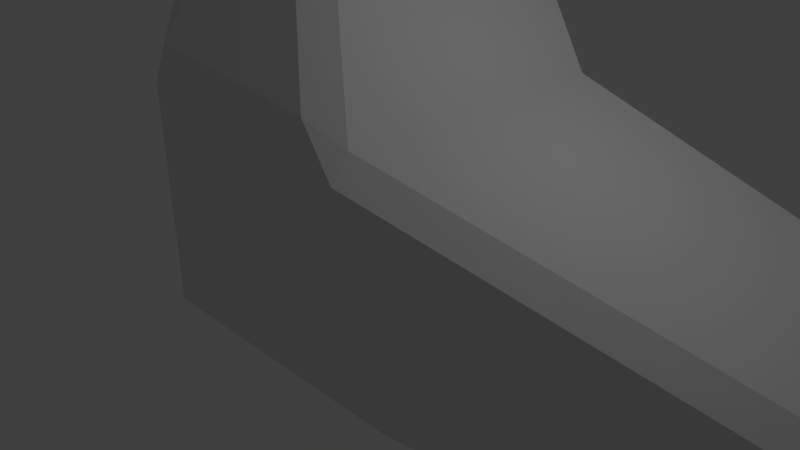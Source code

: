 # Source: Obstacle.1.Colliders.blend  (saved by Blender 2.78.0; exported with 4.5.12 LTS)
import bpy
from mathutils import Matrix  # noqa: F401  (used for matrix-valued properties, if any)

bpy.ops.wm.read_factory_settings(use_empty=True)
scene = bpy.context.scene
scene.name = 'Scene'

# ---- collections
col_collection_1 = bpy.data.collections.new('Collection 1'); scene.collection.children.link(col_collection_1)

# ---- materials (node trees are filled in below, after node groups)
mat_material = bpy.data.materials.new('Material')
mat_material.alpha_threshold = 0.0
mat_material.use_transparent_shadow = False
mat_material.roughness = 0.5
mat_material.line_color = (0.0, 0.0, 0.0, 1.0)

# ---- material node trees

# ---- world
world_world = bpy.data.worlds.new('World'); scene.world = world_world
world_world.color = (0.05088, 0.05088, 0.05088)
world_world.use_sun_shadow = False
world_world.sun_shadow_jitter_overblur = 0.0
world_world.cycles.sampling_method = 'MANUAL'

# ---- cameras
cam_camera = bpy.data.cameras.new('Camera')
cam_camera.clip_end = 100.0
cam_camera.lens = 35.0
cam_camera.sensor_width = 32.0
cam_camera.sensor_height = 18.0
cam_camera.ortho_scale = 7.314
cam_camera.dof.focus_distance = 0.0
cam_camera.dof.aperture_fstop = 128.0

# ---- lights
light_lamp = bpy.data.lights.new('Lamp', 'POINT')
light_lamp.transmission_factor = 0.0
light_lamp.cutoff_distance = 30.0
light_lamp.energy = 100.0
light_lamp.shadow_buffer_clip_start = 1.001
light_lamp.shadow_soft_size = 0.1
light_lamp.shadow_maximum_resolution = 0.006
light_lamp.use_absolute_resolution = True

# ---- meshes
me_cube_003 = bpy.data.meshes.new('Cube.003')
me_cube_003.from_pydata([(1.221, -1.316, 2.127), (0.6719, -1.467, 2.369), (-1.995, -1.461, 2.626), (-2.326, -1.233, 2.474), (-1.999, 2.944, 2.442), (-2.326, 2.631, 2.474), (-2.279, 0.764, 5.497), (-1.96, 1.072, 5.512), (-4.126, 1.323, 5.689), (-3.596, 0.7547, 5.504), (0.927, 2.944, 1.895), (1.221, 2.57, 2.127), (-1.96, 3.921, 5.512), (-2.621, 4.366, 5.689), (-3.813, 4.366, 5.689), (-4.126, 4.052, 5.689)], [], [(0, 11, 12, 7), (2, 1, 6, 9), (5, 3, 8, 15), (10, 4, 14, 13), (0, 7, 6, 1), (8, 3, 2, 9), (10, 13, 12, 11), (14, 4, 5, 15)])
me_cube_003.materials.append(mat_material)
me_cube_003.use_remesh_preserve_volume = False
me_cube_003.use_remesh_preserve_attributes = False
me_cube_003.use_mirror_vertex_groups = False
me_cube_003.update()
me_cube_002 = bpy.data.meshes.new('Cube.002')
me_cube_002.from_pydata([(6.016, 0.3799, -0.2948), (6.285, 0.7809, -0.3342), (5.963, 0.7209, -0.0199), (1.303, -1.613, 1.843), (1.221, -1.316, 2.127), (0.6719, -1.467, 2.369), (-2.008, -1.613, 2.18), (-1.995, -1.461, 2.626), (-2.326, -1.233, 2.474), (-1.999, 2.944, 2.442), (-2.326, 2.631, 2.474), (2.058, 2.944, -0.7807), (2.149, 2.626, -1.097), (2.149, -1.295, -1.097), (2.058, -1.613, -0.7807), (-2.008, -1.613, -0.8845), (-2.326, -1.263, -0.8886), (-2.004, -1.295, -1.203), (-1.999, 2.944, -0.8843), (-2.004, 2.626, -1.203), (-2.326, 2.631, -0.8886), (0.927, 2.944, 1.895), (1.221, 2.57, 2.127), (6.617, 3.563, -1.95), (6.518, 3.893, -1.634), (6.891, 3.619, -1.593), (6.617, 0.6612, -1.95), (6.891, 0.7809, -1.593), (6.653, 0.3946, -1.636), (5.903, 3.88, -0.351), (5.963, 3.564, -0.0199), (6.285, 3.619, -0.3342), (6.016, 0.3799, -0.2948), (6.285, 0.7809, -0.3342), (5.963, 0.7209, -0.0199)], [], [(0, 1, 2), (3, 14, 28, 32), (21, 11, 18, 9), (11, 21, 29, 24), (16, 8, 10, 20), (22, 4, 34, 30), (13, 12, 23, 26), (25, 31, 33, 27), (12, 13, 17, 19), (3, 4, 5), (6, 7, 8), (15, 16, 17), (18, 19, 20), (23, 24, 25), (26, 27, 28), (29, 30, 31), (5, 7, 6, 3), (12, 19, 18, 11), (14, 15, 17, 13), (16, 20, 19, 17), (25, 27, 26, 23), (24, 29, 31, 25), (27, 33, 32, 28), (30, 34, 33, 31), (29, 21, 22, 30), (13, 26, 28, 14), (23, 12, 11, 24), (15, 6, 8, 16), (20, 10, 9, 18), (3, 32, 34, 4), (14, 3, 6, 15)])
me_cube_002.materials.append(mat_material)
me_cube_002.use_remesh_preserve_volume = False
me_cube_002.use_remesh_preserve_attributes = False
me_cube_002.use_mirror_vertex_groups = False
me_cube_002.update()
me_cube = bpy.data.meshes.new('Cube')
me_cube.from_pydata([(-2.444, 0.9245, 5.921), (-2.279, 0.764, 5.497), (-1.96, 1.072, 5.512), (-2.126, 1.246, 5.931), (-3.807, 0.9245, 5.921), (-4.126, 1.323, 5.689), (-3.596, 0.7547, 5.504), (-2.126, 4.072, 5.931), (-1.96, 3.921, 5.512), (-2.621, 4.366, 5.689), (-3.813, 4.366, 5.689), (-4.126, 4.052, 5.689), (-2.126, 4.815, 12.63), (-2.476, 5.133, 12.61), (-2.444, 4.833, 12.95), (-2.126, 1.988, 12.63), (-2.444, 2.005, 12.95), (-2.444, 1.67, 12.65), (-3.813, 5.133, 12.61), (-4.126, 4.821, 12.63), (-3.807, 4.833, 12.95), (-3.807, 1.67, 12.65), (-3.807, 2.005, 12.95), (-4.126, 2.02, 12.63)], [], [(3, 7, 12, 15), (9, 10, 18, 13), (11, 5, 23, 19), (4, 0, 17, 21), (14, 20, 22, 16), (0, 1, 2, 3), (4, 5, 6), (7, 8, 9), (12, 13, 14), (15, 16, 17), (18, 19, 20), (21, 22, 23), (0, 4, 6, 1), (14, 16, 15, 12), (13, 18, 20, 14), (16, 22, 21, 17), (22, 20, 19, 23), (9, 13, 12, 7), (18, 10, 11, 19), (7, 3, 2, 8), (3, 15, 17, 0), (23, 5, 4, 21)])
me_cube.materials.append(mat_material)
me_cube.use_remesh_preserve_volume = False
me_cube.use_remesh_preserve_attributes = False
me_cube.use_mirror_vertex_groups = False
me_cube.update()

# ---- objects
ob_obstacle_1_collider_middle = bpy.data.objects.new('Obstacle.1.Collider.Middle', me_cube_003)
ob_obstacle_1_collider_bottom = bpy.data.objects.new('Obstacle.1.Collider.Bottom', me_cube_002)
ob_obstacle_1_collider_top = bpy.data.objects.new('Obstacle.1.Collider.Top', me_cube)
ob_lamp = bpy.data.objects.new('Lamp', light_lamp)
ob_camera = bpy.data.objects.new('Camera', cam_camera)

# ---- transforms, parenting, visibility, modifiers, constraints
ob_obstacle_1_collider_middle.location = (0.0, 0.0, 0.0)
ob_obstacle_1_collider_middle.lock_rotations_4d = False
ob_obstacle_1_collider_middle.empty_display_type = 'ARROWS'
ob_obstacle_1_collider_middle.lineart.crease_threshold = 0.0
ob_obstacle_1_collider_bottom.location = (0.0, 0.0, 0.0)
ob_obstacle_1_collider_bottom.lock_rotations_4d = False
ob_obstacle_1_collider_bottom.empty_display_type = 'ARROWS'
ob_obstacle_1_collider_bottom.lineart.crease_threshold = 0.0
ob_obstacle_1_collider_top.location = (0.0, 0.0, 0.0)
ob_obstacle_1_collider_top.lock_rotations_4d = False
ob_obstacle_1_collider_top.empty_display_type = 'ARROWS'
ob_obstacle_1_collider_top.lineart.crease_threshold = 0.0
ob_lamp.location = (4.076, 1.005, 5.904)
ob_lamp.rotation_euler = (0.6503, 0.05522, 1.866)
ob_lamp.lock_rotations_4d = False
ob_lamp.empty_display_type = 'ARROWS'
ob_lamp.color = (0.0, 0.0, 0.0, 0.0)
ob_lamp.lineart.crease_threshold = 0.0
ob_camera.location = (7.481, -6.508, 5.344)
ob_camera.rotation_euler = (1.109, 0.0, 0.8149)
ob_camera.lock_rotations_4d = False
ob_camera.empty_display_type = 'ARROWS'
ob_camera.color = (0.0, 0.0, 0.0, 0.0)
ob_camera.display_type = 'WIRE'
ob_camera.lineart.crease_threshold = 0.0

# ---- collection membership
col_collection_1.objects.link(ob_obstacle_1_collider_middle)
col_collection_1.objects.link(ob_obstacle_1_collider_bottom)
col_collection_1.objects.link(ob_obstacle_1_collider_top)
col_collection_1.objects.link(ob_lamp)
col_collection_1.objects.link(ob_camera)

# ---- scene / render settings (as saved in the file)
scene.camera = ob_camera
scene.frame_start = 1; scene.frame_end = 250; scene.frame_set(1)
scene.render.engine = 'BLENDER_EEVEE_NEXT'
scene.render.resolution_percentage = 50
scene.render.dither_intensity = 0.0
scene.cycles.use_denoising = False
scene.cycles.samples = 128
scene.cycles.sampling_pattern = 'TABULATED_SOBOL'
scene.cycles.light_sampling_threshold = 0.0
scene.cycles.use_adaptive_sampling = False
scene.cycles.use_light_tree = False
scene.cycles.blur_glossy = 0.0
scene.cycles.sample_clamp_indirect = 0.0
scene.view_settings.view_transform = 'Standard'
bpy.context.view_layer.update()
